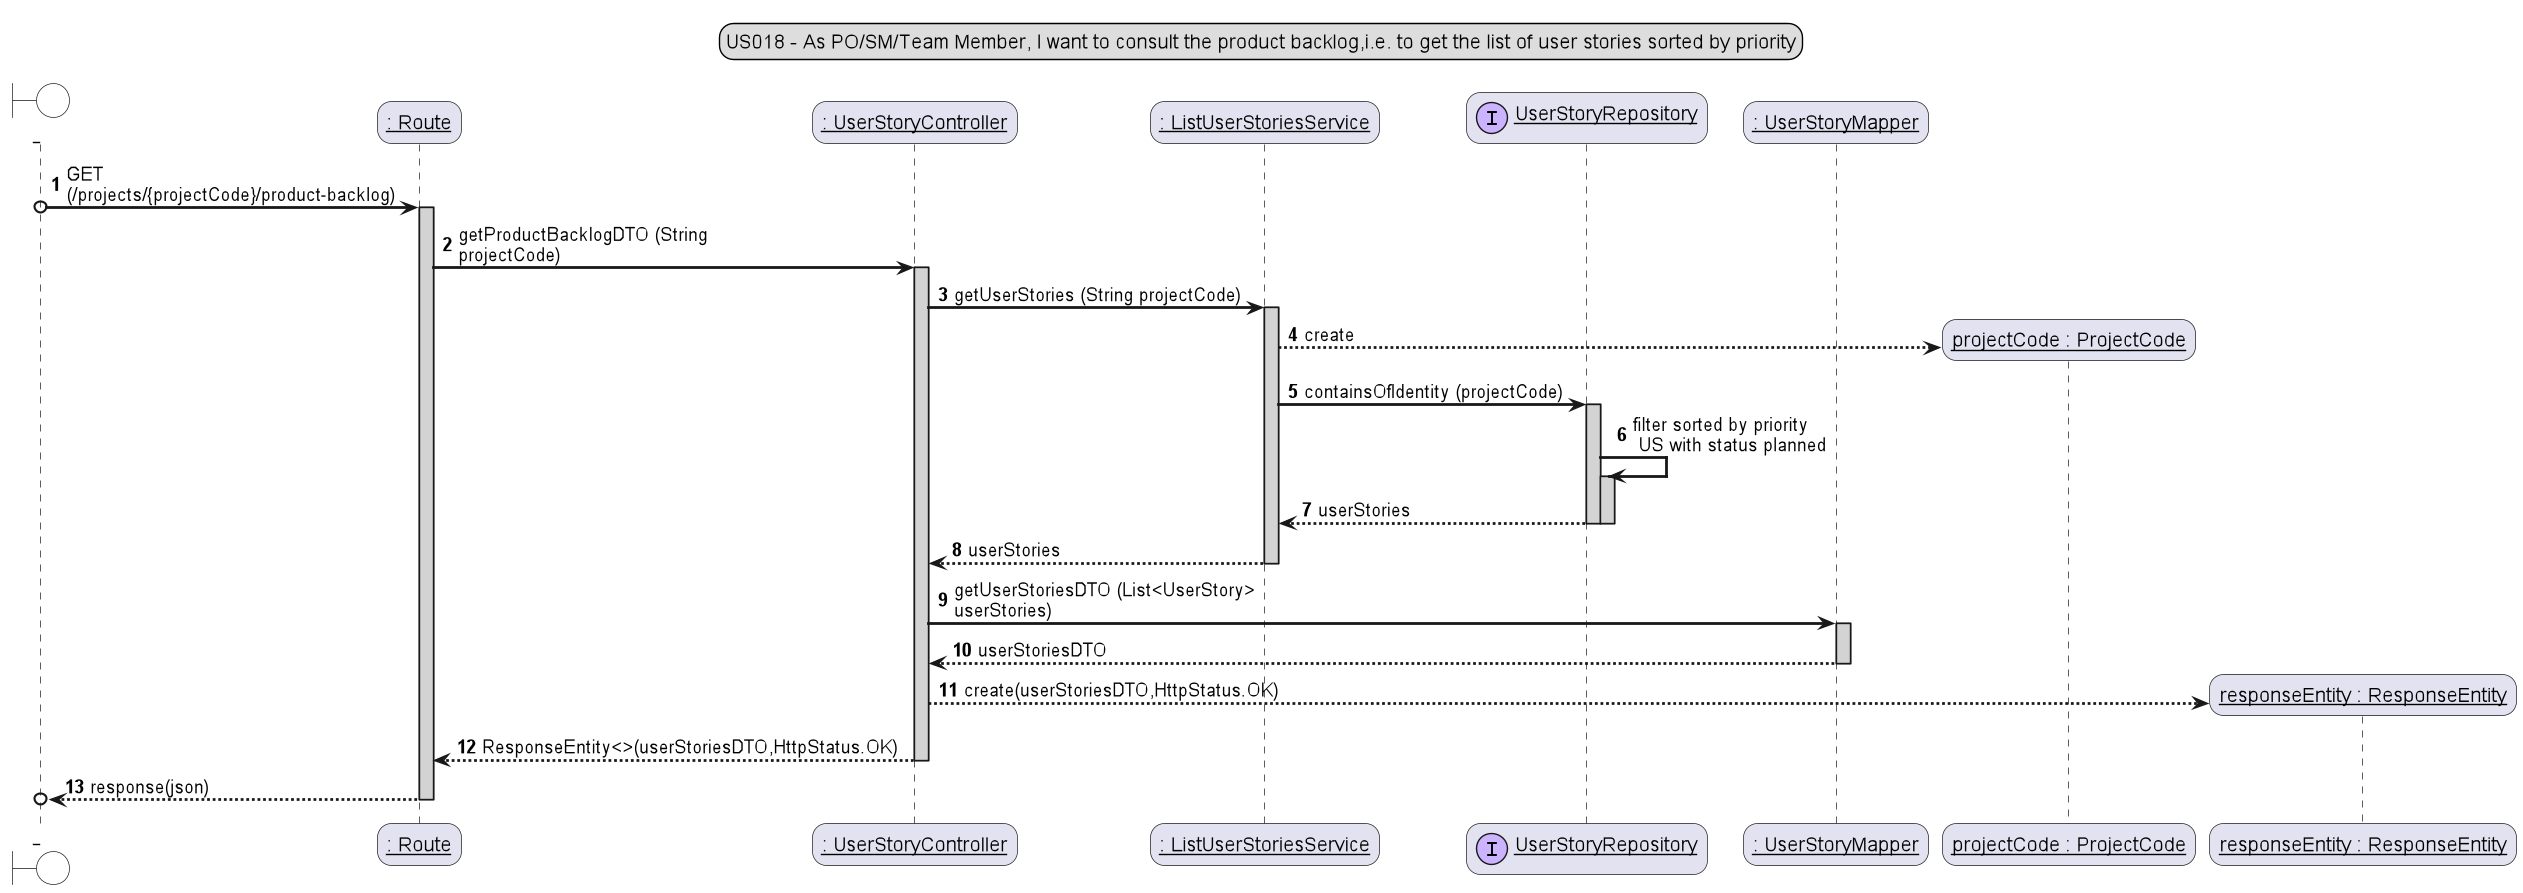

The diagram above was rendered by PlantUML. Its source (embedded in the PNG):
@startuml
'https://plantuml.com/sequence-diagram

legend top
US018 - As PO/SM/Team Member, I want to consult the product backlog,i.e. to get the list of user stories sorted by priority
end legend
autoactivate on
autonumber 1

skinparam sequenceArrowThickness 2
skinparam roundcorner 20
skinparam maxmessagesize 250
skinparam sequenceParticipant underline

boundary " " #white
participant ": Route" as Route
participant ": UserStoryController" as Controller
participant ": ListUserStoriesService" as Service
participant UserStoryRepository << (I,#ccb3ff) >>
participant ": UserStoryMapper" as Mapper

participant "projectCode : ProjectCode" as ProjectCode

participant "responseEntity : ResponseEntity" as Response

" " o-> Route : GET (/projects/{projectCode}/product-backlog)
activate Route #lightgrey

Route -> Controller #b: getProductBacklogDTO (String projectCode)

activate Controller #lightgrey

Controller -> Service : getUserStories (String projectCode)

activate Service #lightgrey

Service --> ProjectCode ** #b: create

Service -> UserStoryRepository : containsOfIdentity (projectCode)

activate UserStoryRepository #lightgrey

UserStoryRepository -> UserStoryRepository : filter sorted by priority \n US with status planned
activate UserStoryRepository #lightgrey

UserStoryRepository --> Service : userStories

deactivate UserStoryRepository
deactivate UserStoryRepository
deactivate UserStoryRepository

Service --> Controller : userStories

deactivate Service

Controller -> Mapper : getUserStoriesDTO (List<UserStory> userStories)

activate Mapper #lightgrey

Mapper --> Controller : userStoriesDTO

deactivate Mapper


Controller --> Response ** : create(userStoriesDTO,HttpStatus.OK)

Controller --> Route : ResponseEntity<>(userStoriesDTO,HttpStatus.OK)
deactivate Controller

Route -->o " " : response(json)
deactivate Route

@enduml